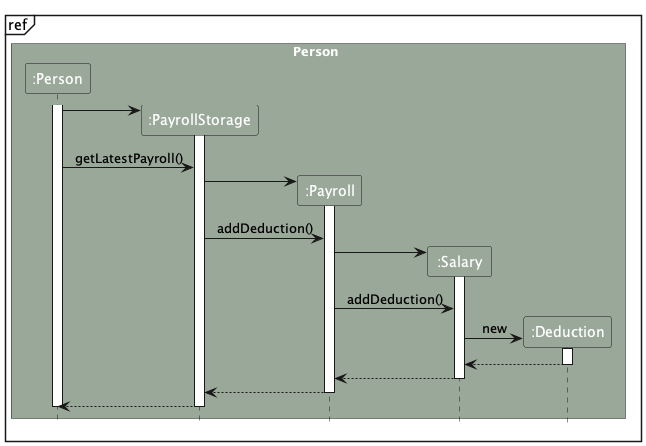

The diagram above was rendered by PlantUML. Its source (embedded in the PNG):
@startuml
!include style.puml
skinparam ArrowFontStyle plain

mainframe ref
box Person PERSON_COLOR
participant ":Person" as Person PERSON_COLOR
participant ":PayrollStorage" as PayrollStorage PERSON_COLOR
participant ":Payroll" as Payroll PERSON_COLOR
participant ":Salary" as Salary PERSON_COLOR
participant ":Deduction" as Deduction PERSON_COLOR
end box

activate Person


create PayrollStorage
Person -> PayrollStorage
activate PayrollStorage

Person -> PayrollStorage : getLatestPayroll()
create Payroll
PayrollStorage -> Payroll :
activate Payroll

PayrollStorage -> Payroll : addDeduction()
create Salary
Payroll -> Salary :
activate Salary
Payroll -> Salary : addDeduction()
create Deduction
Salary -> Deduction : new
activate Deduction
Deduction --> Salary
deactivate Deduction
Salary --> Payroll :
deactivate Salary
Payroll --> PayrollStorage :
deactivate Payroll
PayrollStorage --> Person :
deactivate PayrollStorage

deactivate Person

@enduml